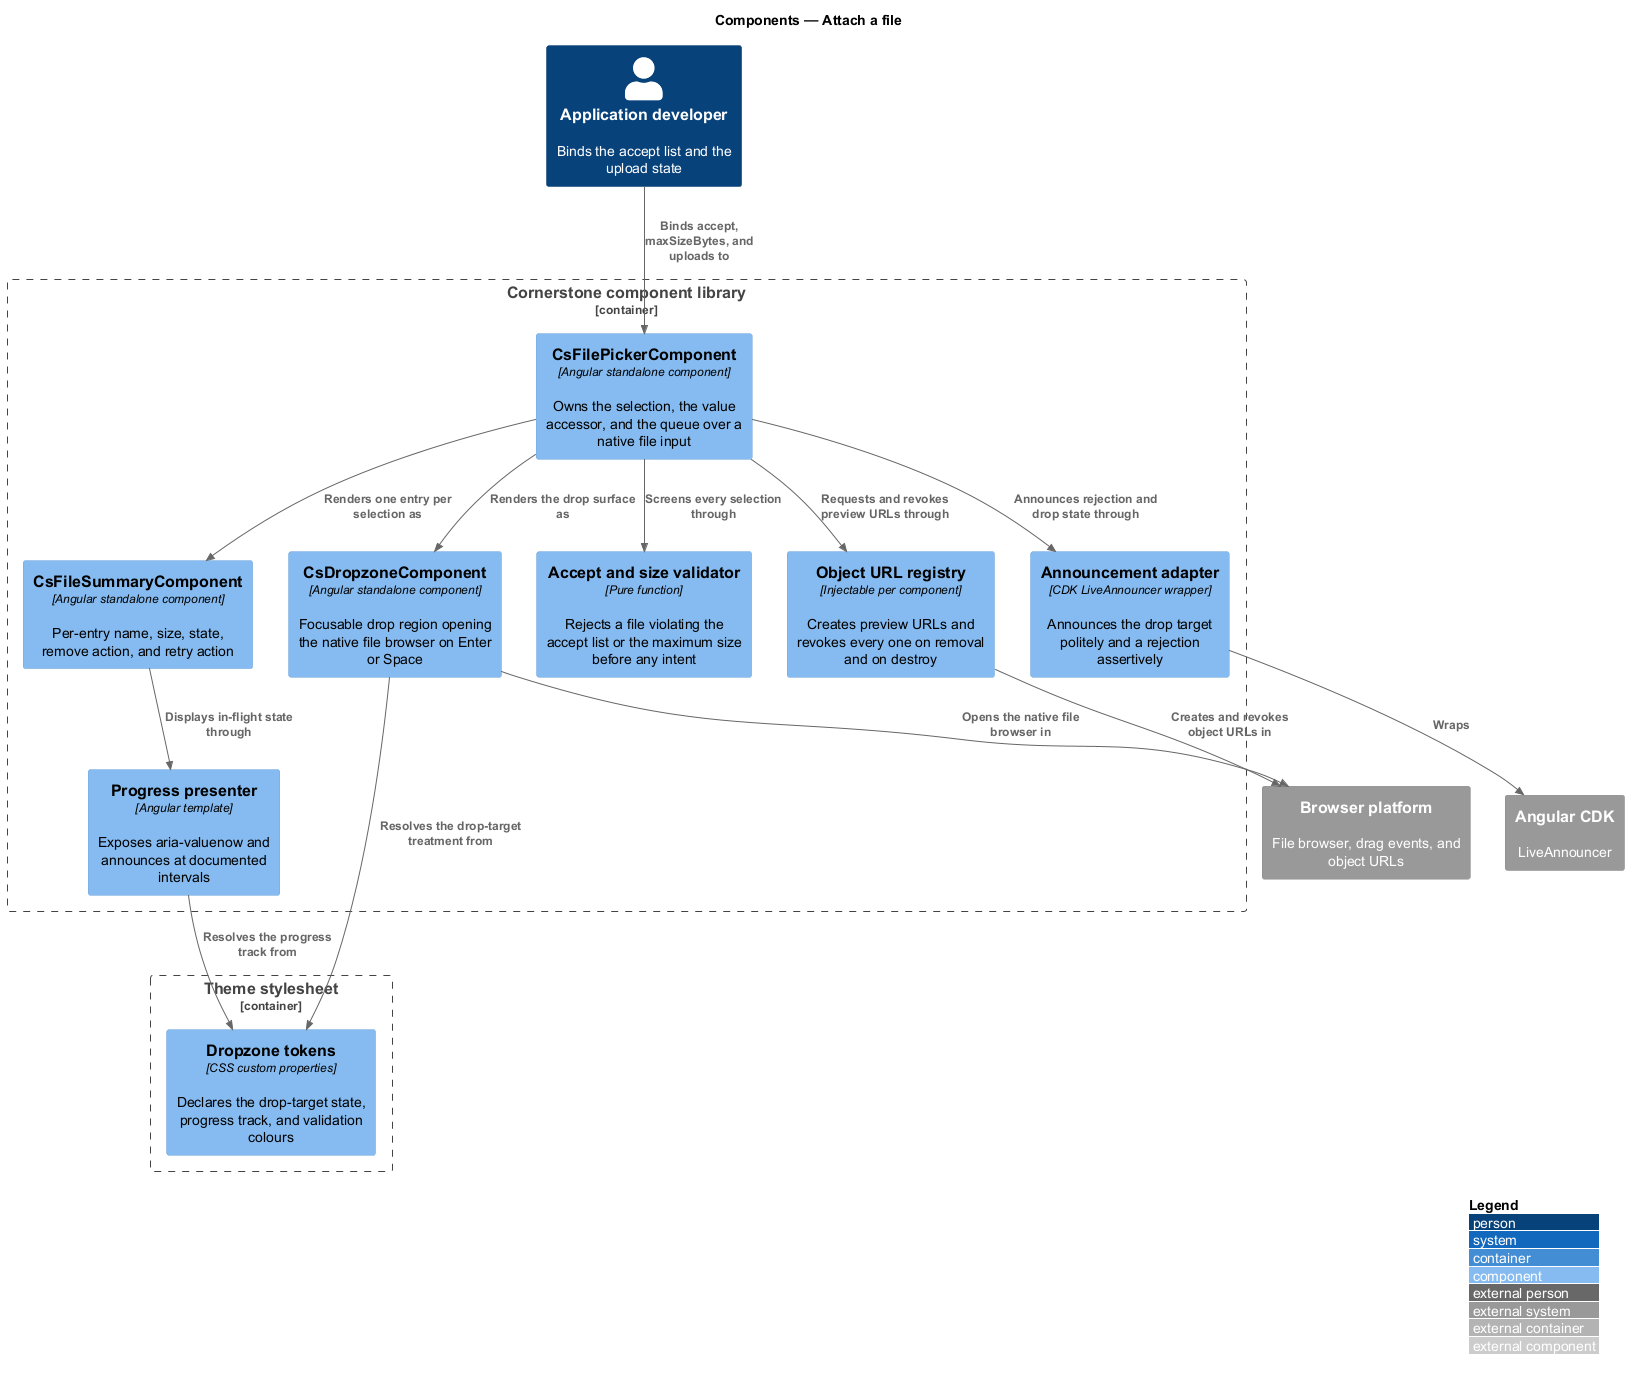

The diagram above was rendered by PlantUML. Its source (embedded in the PNG):
@startuml
!include <C4/C4_Component>
LAYOUT_WITH_LEGEND()
title Components — Attach a file

Person(dev, "Application developer", "Binds the accept list and the upload state")

Container_Boundary(lib, "Cornerstone component library") {
  Component(picker, "CsFilePickerComponent", "Angular standalone component", "Owns the selection, the value accessor, and the queue over a native file input")
  Component(dropzone, "CsDropzoneComponent", "Angular standalone component", "Focusable drop region opening the native file browser on Enter or Space")
  Component(summary, "CsFileSummaryComponent", "Angular standalone component", "Per-entry name, size, state, remove action, and retry action")
  Component(validator, "Accept and size validator", "Pure function", "Rejects a file violating the accept list or the maximum size before any intent")
  Component(urls, "Object URL registry", "Injectable per component", "Creates preview URLs and revokes every one on removal and on destroy")
  Component(progress, "Progress presenter", "Angular template", "Exposes aria-valuenow and announces at documented intervals")
  Component(announcer, "Announcement adapter", "CDK LiveAnnouncer wrapper", "Announces the drop target politely and a rejection assertively")
}

Container_Boundary(themec, "Theme stylesheet") {
  Component(tokens, "Dropzone tokens", "CSS custom properties", "Declares the drop-target state, progress track, and validation colours")
}

System_Ext(cdk, "Angular CDK", "LiveAnnouncer")
System_Ext(browser, "Browser platform", "File browser, drag events, and object URLs")

Rel(dev, picker, "Binds accept, maxSizeBytes, and uploads to")
Rel(picker, dropzone, "Renders the drop surface as")
Rel(picker, validator, "Screens every selection through")
Rel(picker, summary, "Renders one entry per selection as")
Rel(picker, urls, "Requests and revokes preview URLs through")
Rel(summary, progress, "Displays in-flight state through")
Rel(picker, announcer, "Announces rejection and drop state through")
Rel(announcer, cdk, "Wraps")
Rel(dropzone, browser, "Opens the native file browser in")
Rel(urls, browser, "Creates and revokes object URLs in")
Rel(dropzone, tokens, "Resolves the drop-target treatment from")
Rel(progress, tokens, "Resolves the progress track from")
@enduml